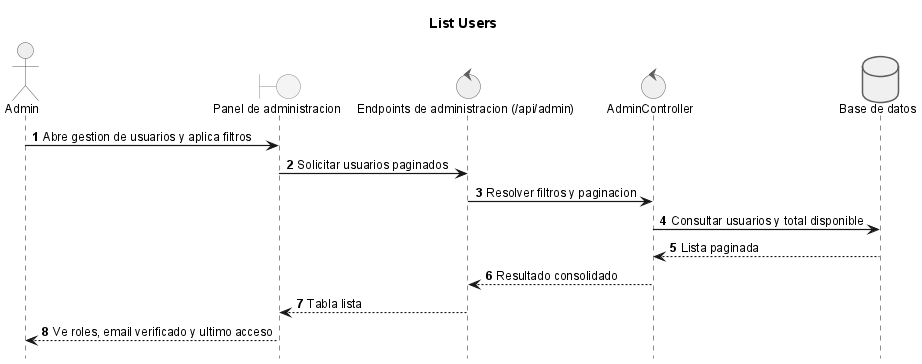

The diagram above was rendered by PlantUML. Its source (embedded in the PNG):
@startuml

title List Users

!include _sequence-style.puml
actor Admin as admin
boundary "Panel de administracion" as ui
control "Endpoints de administracion (/api/admin)" as api
control "AdminController" as srv
database "Base de datos" as db

admin -> ui: Abre gestion de usuarios y aplica filtros
ui -> api: Solicitar usuarios paginados
api -> srv: Resolver filtros y paginacion
srv -> db: Consultar usuarios y total disponible
db --> srv: Lista paginada
srv --> api: Resultado consolidado
api --> ui: Tabla lista
ui --> admin: Ve roles, email verificado y ultimo acceso

@enduml